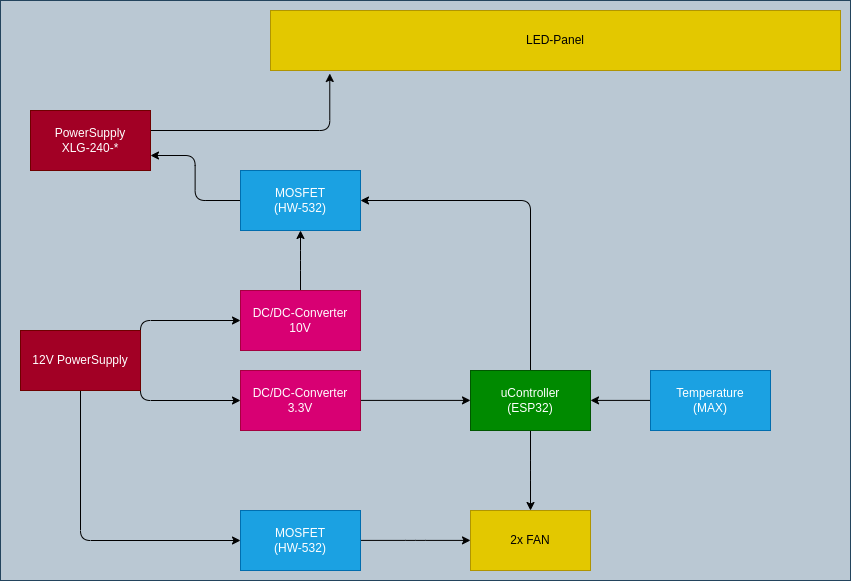

The diagram above was exported from draw.io. Its source (the exported page's mxGraphModel, read from the mxfile embedded in the PNG):
<mxGraphModel dx="1783" dy="832" grid="1" gridSize="10" guides="1" tooltips="1" connect="1" arrows="1" fold="1" page="1" pageScale="1" pageWidth="850" pageHeight="1100" math="0" shadow="0">
  <root>
    <mxCell id="0" />
    <mxCell id="1" parent="0" />
    <mxCell id="26" value="" style="rounded=0;whiteSpace=wrap;html=1;fillColor=#bac8d3;strokeColor=#23445d;" parent="1" vertex="1">
      <mxGeometry x="-10" y="50" width="850" height="580" as="geometry" />
    </mxCell>
    <mxCell id="6" style="edgeStyle=elbowEdgeStyle;html=1;entryX=0.104;entryY=1.05;entryDx=0;entryDy=0;elbow=vertical;entryPerimeter=0;" parent="1" source="2" target="5" edge="1">
      <mxGeometry relative="1" as="geometry">
        <Array as="points">
          <mxPoint x="300" y="180" />
          <mxPoint x="160" y="180" />
          <mxPoint x="170" y="90" />
        </Array>
      </mxGeometry>
    </mxCell>
    <mxCell id="2" value="PowerSupply&lt;br&gt;XLG-240-*" style="rounded=0;whiteSpace=wrap;html=1;fillColor=#a20025;fontColor=#ffffff;strokeColor=#6F0000;" parent="1" vertex="1">
      <mxGeometry x="20" y="160" width="120" height="60" as="geometry" />
    </mxCell>
    <mxCell id="16" style="edgeStyle=elbowEdgeStyle;elbow=vertical;html=1;entryX=1;entryY=0.5;entryDx=0;entryDy=0;" parent="1" source="3" target="4" edge="1">
      <mxGeometry relative="1" as="geometry">
        <Array as="points">
          <mxPoint x="400" y="250" />
        </Array>
      </mxGeometry>
    </mxCell>
    <mxCell id="22" style="edgeStyle=elbowEdgeStyle;elbow=vertical;html=1;entryX=0.5;entryY=0;entryDx=0;entryDy=0;" parent="1" source="3" target="19" edge="1">
      <mxGeometry relative="1" as="geometry" />
    </mxCell>
    <mxCell id="3" value="uController&lt;br&gt;(ESP32)" style="rounded=0;whiteSpace=wrap;html=1;fillColor=#008a00;fontColor=#ffffff;strokeColor=#005700;" parent="1" vertex="1">
      <mxGeometry x="460" y="420" width="120" height="60" as="geometry" />
    </mxCell>
    <mxCell id="7" style="edgeStyle=elbowEdgeStyle;elbow=vertical;html=1;entryX=1;entryY=0.75;entryDx=0;entryDy=0;" parent="1" source="4" target="2" edge="1">
      <mxGeometry relative="1" as="geometry" />
    </mxCell>
    <mxCell id="4" value="MOSFET&lt;br&gt;(HW-532)" style="rounded=0;whiteSpace=wrap;html=1;fillColor=#1ba1e2;fontColor=#ffffff;strokeColor=#006EAF;" parent="1" vertex="1">
      <mxGeometry x="230" y="220" width="120" height="60" as="geometry" />
    </mxCell>
    <mxCell id="5" value="LED-Panel" style="rounded=0;whiteSpace=wrap;html=1;fillColor=#e3c800;fontColor=#000000;strokeColor=#B09500;" parent="1" vertex="1">
      <mxGeometry x="260" y="60" width="570" height="60" as="geometry" />
    </mxCell>
    <mxCell id="13" style="edgeStyle=elbowEdgeStyle;elbow=vertical;html=1;entryX=0;entryY=0.5;entryDx=0;entryDy=0;exitX=1;exitY=0.5;exitDx=0;exitDy=0;" parent="1" source="8" target="10" edge="1">
      <mxGeometry relative="1" as="geometry">
        <Array as="points">
          <mxPoint x="180" y="370" />
        </Array>
      </mxGeometry>
    </mxCell>
    <mxCell id="14" style="edgeStyle=elbowEdgeStyle;elbow=vertical;html=1;entryX=0;entryY=0.5;entryDx=0;entryDy=0;exitX=1;exitY=0.5;exitDx=0;exitDy=0;" parent="1" source="8" target="11" edge="1">
      <mxGeometry relative="1" as="geometry">
        <Array as="points">
          <mxPoint x="150" y="450" />
        </Array>
      </mxGeometry>
    </mxCell>
    <mxCell id="21" style="edgeStyle=elbowEdgeStyle;elbow=vertical;html=1;entryX=0;entryY=0.5;entryDx=0;entryDy=0;" parent="1" source="8" target="17" edge="1">
      <mxGeometry relative="1" as="geometry">
        <Array as="points">
          <mxPoint x="140" y="590" />
        </Array>
      </mxGeometry>
    </mxCell>
    <mxCell id="8" value="12V PowerSupply&lt;br&gt;" style="rounded=0;whiteSpace=wrap;html=1;fillColor=#a20025;fontColor=#ffffff;strokeColor=#6F0000;" parent="1" vertex="1">
      <mxGeometry x="10" y="380" width="120" height="60" as="geometry" />
    </mxCell>
    <mxCell id="15" style="edgeStyle=elbowEdgeStyle;elbow=vertical;html=1;" parent="1" source="10" target="4" edge="1">
      <mxGeometry relative="1" as="geometry" />
    </mxCell>
    <mxCell id="10" value="DC/DC-Converter&lt;br&gt;10V" style="rounded=0;whiteSpace=wrap;html=1;fillColor=#d80073;fontColor=#ffffff;strokeColor=#A50040;" parent="1" vertex="1">
      <mxGeometry x="230" y="340" width="120" height="60" as="geometry" />
    </mxCell>
    <mxCell id="12" style="edgeStyle=elbowEdgeStyle;elbow=vertical;html=1;entryX=0;entryY=0.5;entryDx=0;entryDy=0;" parent="1" source="11" target="3" edge="1">
      <mxGeometry relative="1" as="geometry" />
    </mxCell>
    <mxCell id="11" value="DC/DC-Converter&lt;br&gt;3.3V" style="rounded=0;whiteSpace=wrap;html=1;fillColor=#d80073;fontColor=#ffffff;strokeColor=#A50040;" parent="1" vertex="1">
      <mxGeometry x="230" y="420" width="120" height="60" as="geometry" />
    </mxCell>
    <mxCell id="20" style="edgeStyle=elbowEdgeStyle;elbow=vertical;html=1;" parent="1" source="17" target="19" edge="1">
      <mxGeometry relative="1" as="geometry" />
    </mxCell>
    <mxCell id="17" value="MOSFET&lt;br&gt;(HW-532)" style="rounded=0;whiteSpace=wrap;html=1;fillColor=#1ba1e2;fontColor=#ffffff;strokeColor=#006EAF;" parent="1" vertex="1">
      <mxGeometry x="230" y="560" width="120" height="60" as="geometry" />
    </mxCell>
    <mxCell id="19" value="2x FAN" style="rounded=0;whiteSpace=wrap;html=1;fillColor=#e3c800;fontColor=#000000;strokeColor=#B09500;" parent="1" vertex="1">
      <mxGeometry x="460" y="560" width="120" height="60" as="geometry" />
    </mxCell>
    <mxCell id="25" style="edgeStyle=elbowEdgeStyle;elbow=vertical;html=1;entryX=1;entryY=0.5;entryDx=0;entryDy=0;" parent="1" source="23" target="3" edge="1">
      <mxGeometry relative="1" as="geometry" />
    </mxCell>
    <mxCell id="23" value="Temperature&lt;br&gt;(MAX)" style="rounded=0;whiteSpace=wrap;html=1;fillColor=#1ba1e2;fontColor=#ffffff;strokeColor=#006EAF;" parent="1" vertex="1">
      <mxGeometry x="640" y="420" width="120" height="60" as="geometry" />
    </mxCell>
  </root>
</mxGraphModel>